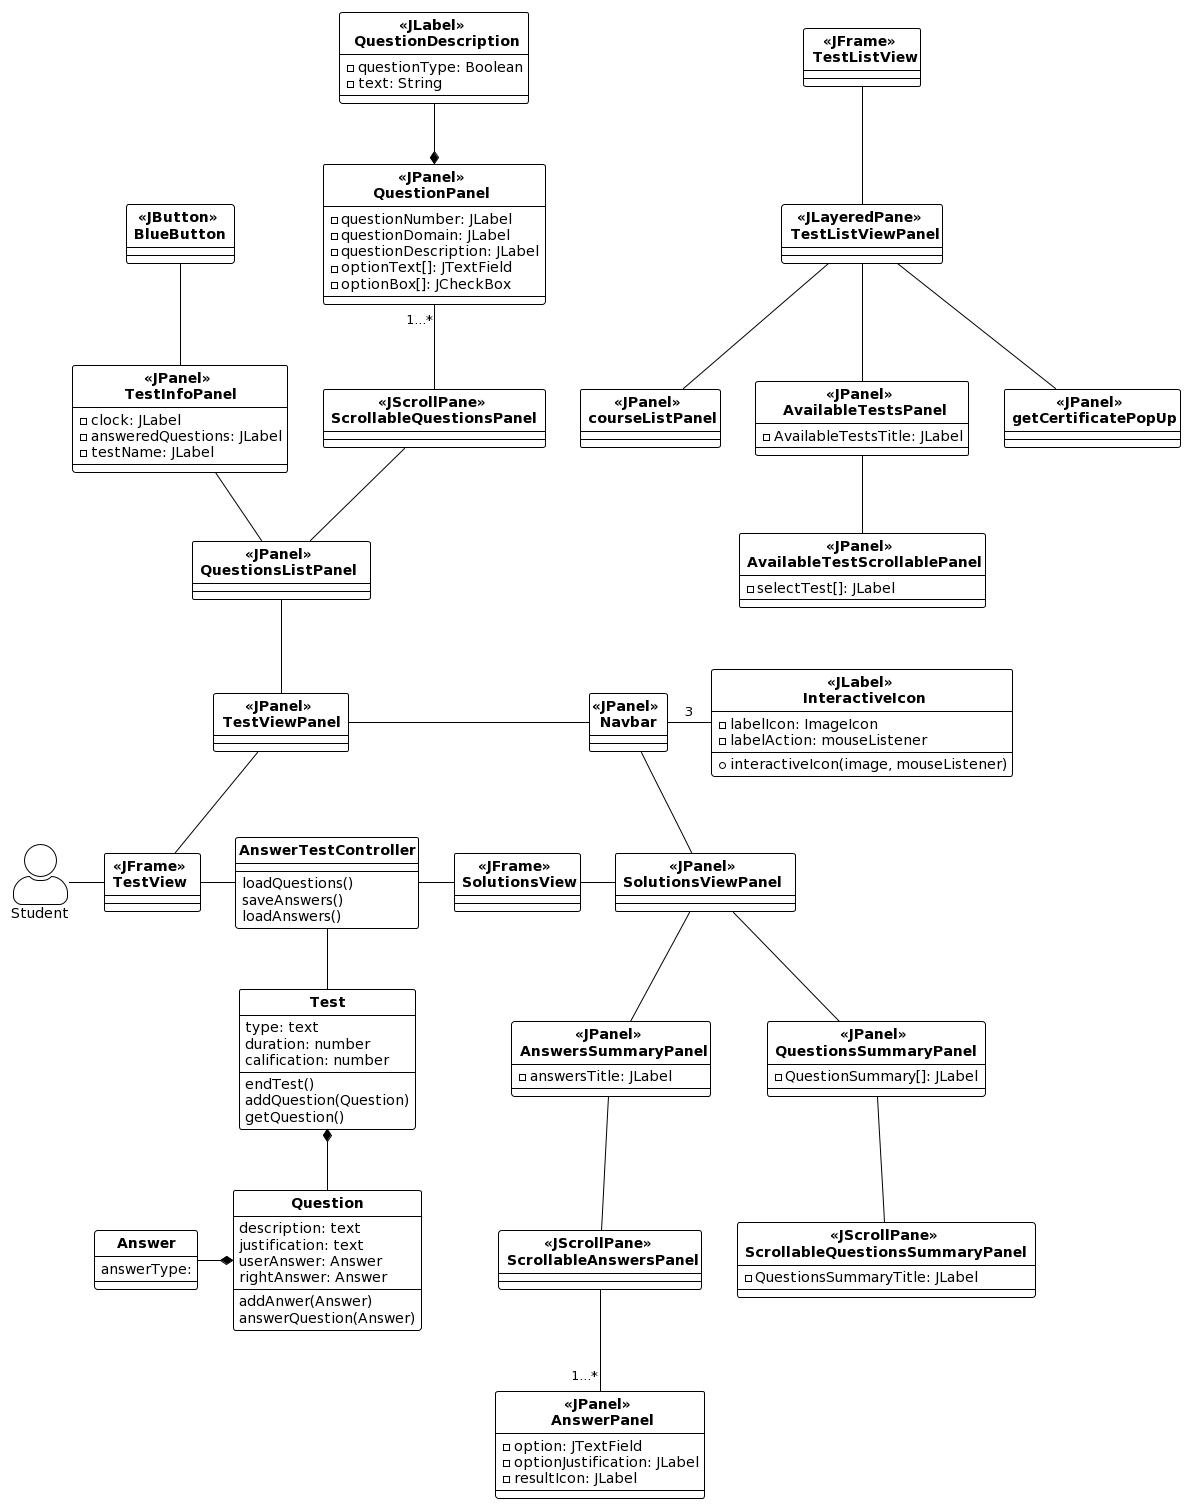

The diagram above was rendered by PlantUML. Its source (embedded in the PNG):
@startuml
<style>
classDiagram {
  class {
      header {
        FontStyle bold
      }
  }
}
</style>

!theme plain
hide circle

skinparam actorStyle awesome
allowmixing

actor Student

'' NAVBAR

Class "<<JPanel>> \n Navbar " as Navbar {
}

Class "<<JLabel>> \n InteractiveIcon" as InteractiveIcon {
    - labelIcon: ImageIcon
    - labelAction: mouseListener
    + interactiveIcon(image, mouseListener)
}

InteractiveIcon -l- Navbar: 3

'' TESTVIEWPANEL

Class "<<JPanel>> \n TestViewPanel " as TestViewPanel {

}

Class "<<JPanel>> \n QuestionsListPanel  " as QuestionsListPanel {

}

Class "<<JPanel>> \n TestInfoPanel " as TestInfoPanel {
    - clock: JLabel 
    - answeredQuestions: JLabel
    - testName: JLabel
}

Class "<<JScrollPane>> \n ScrollableQuestionsPanel " as ScrollableQuestionsPanel {

}

Class "<<JButton>> \n BlueButton " as BlueButton {

}

Class "<<JPanel>> \n QuestionPanel  " as QuestionPanel {
    - questionNumber: JLabel
    - questionDomain: JLabel
    - questionDescription: JLabel
    - optionText[]: JTextField
    - optionBox[]: JCheckBox
}

Class "<<JLabel>> \n QuestionDescription" as QuestionDescription {
    - questionType: Boolean
    - text: String
}

Class "<<JFrame>> \n TestView  " as TestView{

}

QuestionPanel "1...*" -- ScrollableQuestionsPanel
TestInfoPanel -- QuestionsListPanel
BlueButton -- TestInfoPanel
ScrollableQuestionsPanel -- QuestionsListPanel
Navbar -l- TestViewPanel
QuestionsListPanel -- TestViewPanel
TestViewPanel -- TestView
QuestionDescription -d-* QuestionPanel

'' SOLUTIONSVIEW

Class "<<JFrame>> \n SolutionsView" as SolutionsView {

    
}

Class "<<JPanel>> \n SolutionsViewPanel  " as SolutionsViewPanel {

}

CLass "<<JPanel>> \n QuestionsSummaryPanel " as QuestionsSummaryPanel {
    - QuestionSummary[]: JLabel
}

Class "<<JScrollPane>> \n ScrollableQuestionsSummaryPanel " as ScrollableQuestionsSummaryPanel {
    - QuestionsSummaryTitle: JLabel
}

Class "<<JPanel>> \n AnswersSummaryPanel" as AnswersSummaryPanel {
    - answersTitle: JLabel
}

Class "<<JScrollPane>> \n ScrollableAnswersPanel" as ScrollableAnswersPanel {

}

Class "<<JPanel>> \n AnswerPanel" as AnswerPanel {
    - option: JTextField
    - optionJustification: JLabel
    - resultIcon: JLabel
}

SolutionsView -r- SolutionsViewPanel
SolutionsViewPanel -- AnswersSummaryPanel
SolutionsViewPanel -- QuestionsSummaryPanel
SolutionsViewPanel -u- Navbar
QuestionsSummaryPanel -- ScrollableQuestionsSummaryPanel
AnswersSummaryPanel -- ScrollableAnswersPanel
ScrollableAnswersPanel -- "1...*" AnswerPanel

'' ANSWERTESTCONTROLLER

Class AnswerTestController{
    loadQuestions()
    saveAnswers()
    loadAnswers()
}

Class Test{

    type: text 
    duration: number
    calification: number

    endTest()
    addQuestion(Question)
    getQuestion()
}

Class Question{

    description: text
    justification: text
    userAnswer: Answer
    rightAnswer: Answer

    addAnwer(Answer)
    answerQuestion(Answer)
}

Class Answer{

    answerType:
}

'' CASO DE USO GETCERTIFICATE

class "<<JFrame>> \n TestListView" as TestListView {

}

class "<<JLayeredPane>> \n TestListViewPanel" as TestListViewPanel {

}

class "<<JPanel>> \n courseListPanel" as courseListPanel {

}

class "<<JPanel>> \n AvailableTestsPanel" as AvailableTestsPanel {
    - AvailableTestsTitle: JLabel
}

class "<<JPanel>> \n AvailableTestScrollablePanel" as AvailableTestScrollablePanel {
    - selectTest[]: JLabel
}

class "<<JPanel>> \n getCertificatePopUp" as getCertificatePopUp {
    
}


TestListView -- TestListViewPanel
TestListViewPanel -- courseListPanel
TestListViewPanel -- AvailableTestsPanel
TestListViewPanel -- getCertificatePopUp
AvailableTestsPanel -- AvailableTestScrollablePanel

Student -r- TestView

TestView -r- AnswerTestController

AnswerTestController -r- SolutionsView

AnswerTestController -d- Test

Question -u-* Test

Answer -r-* Question
@enduml